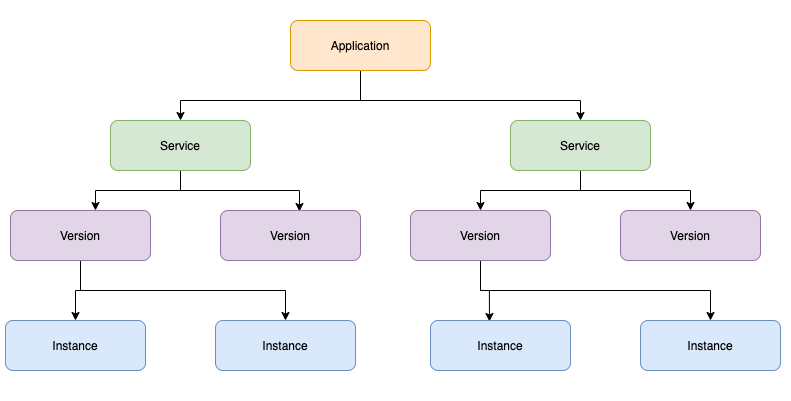

The diagram above was exported from draw.io. Its source (the exported page's mxGraphModel, read from the mxfile embedded in the PNG):
<mxGraphModel dx="1106" dy="837" grid="1" gridSize="10" guides="1" tooltips="1" connect="1" arrows="1" fold="1" page="1" pageScale="1" pageWidth="827" pageHeight="1169" math="0" shadow="0">
  <root>
    <mxCell id="0" />
    <mxCell id="1" parent="0" />
    <mxCell id="Pa_U6l0PrrlU8tWihL5D-24" value="" style="rounded=0;whiteSpace=wrap;html=1;strokeColor=#FFFFFF;" vertex="1" parent="1">
      <mxGeometry x="30" y="100" width="790" height="400" as="geometry" />
    </mxCell>
    <mxCell id="Pa_U6l0PrrlU8tWihL5D-13" style="edgeStyle=orthogonalEdgeStyle;rounded=0;orthogonalLoop=1;jettySize=auto;html=1;entryX=0.5;entryY=0;entryDx=0;entryDy=0;" edge="1" parent="1" target="Pa_U6l0PrrlU8tWihL5D-2">
      <mxGeometry relative="1" as="geometry">
        <mxPoint x="390" y="170" as="sourcePoint" />
        <Array as="points">
          <mxPoint x="390" y="200" />
          <mxPoint x="210" y="200" />
        </Array>
      </mxGeometry>
    </mxCell>
    <mxCell id="Pa_U6l0PrrlU8tWihL5D-14" style="edgeStyle=orthogonalEdgeStyle;rounded=0;orthogonalLoop=1;jettySize=auto;html=1;entryX=0.5;entryY=0;entryDx=0;entryDy=0;exitX=0.5;exitY=1;exitDx=0;exitDy=0;" edge="1" parent="1" source="Pa_U6l0PrrlU8tWihL5D-1" target="Pa_U6l0PrrlU8tWihL5D-6">
      <mxGeometry relative="1" as="geometry">
        <Array as="points">
          <mxPoint x="390" y="200" />
          <mxPoint x="610" y="200" />
        </Array>
      </mxGeometry>
    </mxCell>
    <mxCell id="Pa_U6l0PrrlU8tWihL5D-1" value="Application" style="rounded=1;whiteSpace=wrap;html=1;fillColor=#ffe6cc;strokeColor=#d79b00;" vertex="1" parent="1">
      <mxGeometry x="320" y="120" width="140" height="50" as="geometry" />
    </mxCell>
    <mxCell id="Pa_U6l0PrrlU8tWihL5D-15" style="edgeStyle=orthogonalEdgeStyle;rounded=0;orthogonalLoop=1;jettySize=auto;html=1;entryX=0.607;entryY=0;entryDx=0;entryDy=0;entryPerimeter=0;" edge="1" parent="1" source="Pa_U6l0PrrlU8tWihL5D-2" target="Pa_U6l0PrrlU8tWihL5D-4">
      <mxGeometry relative="1" as="geometry" />
    </mxCell>
    <mxCell id="Pa_U6l0PrrlU8tWihL5D-16" style="edgeStyle=orthogonalEdgeStyle;rounded=0;orthogonalLoop=1;jettySize=auto;html=1;entryX=0.564;entryY=0.02;entryDx=0;entryDy=0;entryPerimeter=0;" edge="1" parent="1" source="Pa_U6l0PrrlU8tWihL5D-2" target="Pa_U6l0PrrlU8tWihL5D-5">
      <mxGeometry relative="1" as="geometry" />
    </mxCell>
    <mxCell id="Pa_U6l0PrrlU8tWihL5D-2" value="Service" style="rounded=1;whiteSpace=wrap;html=1;fillColor=#d5e8d4;strokeColor=#82b366;" vertex="1" parent="1">
      <mxGeometry x="140" y="220" width="140" height="50" as="geometry" />
    </mxCell>
    <mxCell id="Pa_U6l0PrrlU8tWihL5D-19" style="edgeStyle=orthogonalEdgeStyle;rounded=0;orthogonalLoop=1;jettySize=auto;html=1;entryX=0.5;entryY=0;entryDx=0;entryDy=0;" edge="1" parent="1" source="Pa_U6l0PrrlU8tWihL5D-4" target="Pa_U6l0PrrlU8tWihL5D-9">
      <mxGeometry relative="1" as="geometry" />
    </mxCell>
    <mxCell id="Pa_U6l0PrrlU8tWihL5D-20" style="edgeStyle=orthogonalEdgeStyle;rounded=0;orthogonalLoop=1;jettySize=auto;html=1;" edge="1" parent="1" source="Pa_U6l0PrrlU8tWihL5D-4" target="Pa_U6l0PrrlU8tWihL5D-10">
      <mxGeometry relative="1" as="geometry">
        <Array as="points">
          <mxPoint x="110" y="390" />
          <mxPoint x="315" y="390" />
        </Array>
      </mxGeometry>
    </mxCell>
    <mxCell id="Pa_U6l0PrrlU8tWihL5D-4" value="Version" style="rounded=1;whiteSpace=wrap;html=1;fillColor=#e1d5e7;strokeColor=#9673a6;" vertex="1" parent="1">
      <mxGeometry x="40" y="310" width="140" height="50" as="geometry" />
    </mxCell>
    <mxCell id="Pa_U6l0PrrlU8tWihL5D-5" value="Version" style="rounded=1;whiteSpace=wrap;html=1;fillColor=#e1d5e7;strokeColor=#9673a6;" vertex="1" parent="1">
      <mxGeometry x="250" y="310" width="140" height="50" as="geometry" />
    </mxCell>
    <mxCell id="Pa_U6l0PrrlU8tWihL5D-17" style="edgeStyle=orthogonalEdgeStyle;rounded=0;orthogonalLoop=1;jettySize=auto;html=1;entryX=0.5;entryY=0;entryDx=0;entryDy=0;" edge="1" parent="1" source="Pa_U6l0PrrlU8tWihL5D-6" target="Pa_U6l0PrrlU8tWihL5D-7">
      <mxGeometry relative="1" as="geometry" />
    </mxCell>
    <mxCell id="Pa_U6l0PrrlU8tWihL5D-18" style="edgeStyle=orthogonalEdgeStyle;rounded=0;orthogonalLoop=1;jettySize=auto;html=1;entryX=0.5;entryY=0;entryDx=0;entryDy=0;" edge="1" parent="1" source="Pa_U6l0PrrlU8tWihL5D-6" target="Pa_U6l0PrrlU8tWihL5D-8">
      <mxGeometry relative="1" as="geometry" />
    </mxCell>
    <mxCell id="Pa_U6l0PrrlU8tWihL5D-6" value="Service" style="rounded=1;whiteSpace=wrap;html=1;fillColor=#d5e8d4;strokeColor=#82b366;" vertex="1" parent="1">
      <mxGeometry x="540" y="220" width="140" height="50" as="geometry" />
    </mxCell>
    <mxCell id="Pa_U6l0PrrlU8tWihL5D-21" style="edgeStyle=orthogonalEdgeStyle;rounded=0;orthogonalLoop=1;jettySize=auto;html=1;entryX=0.421;entryY=0.02;entryDx=0;entryDy=0;entryPerimeter=0;" edge="1" parent="1" source="Pa_U6l0PrrlU8tWihL5D-7" target="Pa_U6l0PrrlU8tWihL5D-11">
      <mxGeometry relative="1" as="geometry" />
    </mxCell>
    <mxCell id="Pa_U6l0PrrlU8tWihL5D-22" style="edgeStyle=orthogonalEdgeStyle;rounded=0;orthogonalLoop=1;jettySize=auto;html=1;" edge="1" parent="1" source="Pa_U6l0PrrlU8tWihL5D-7" target="Pa_U6l0PrrlU8tWihL5D-12">
      <mxGeometry relative="1" as="geometry">
        <Array as="points">
          <mxPoint x="510" y="390" />
          <mxPoint x="740" y="390" />
        </Array>
      </mxGeometry>
    </mxCell>
    <mxCell id="Pa_U6l0PrrlU8tWihL5D-7" value="Version" style="rounded=1;whiteSpace=wrap;html=1;fillColor=#e1d5e7;strokeColor=#9673a6;" vertex="1" parent="1">
      <mxGeometry x="440" y="310" width="140" height="50" as="geometry" />
    </mxCell>
    <mxCell id="Pa_U6l0PrrlU8tWihL5D-8" value="Version" style="rounded=1;whiteSpace=wrap;html=1;fillColor=#e1d5e7;strokeColor=#9673a6;" vertex="1" parent="1">
      <mxGeometry x="650" y="310" width="140" height="50" as="geometry" />
    </mxCell>
    <mxCell id="Pa_U6l0PrrlU8tWihL5D-9" value="Instance" style="rounded=1;whiteSpace=wrap;html=1;fillColor=#dae8fc;strokeColor=#6c8ebf;" vertex="1" parent="1">
      <mxGeometry x="35" y="420" width="140" height="50" as="geometry" />
    </mxCell>
    <mxCell id="Pa_U6l0PrrlU8tWihL5D-10" value="Instance" style="rounded=1;whiteSpace=wrap;html=1;fillColor=#dae8fc;strokeColor=#6c8ebf;" vertex="1" parent="1">
      <mxGeometry x="245" y="420" width="140" height="50" as="geometry" />
    </mxCell>
    <mxCell id="Pa_U6l0PrrlU8tWihL5D-11" value="Instance" style="rounded=1;whiteSpace=wrap;html=1;fillColor=#dae8fc;strokeColor=#6c8ebf;" vertex="1" parent="1">
      <mxGeometry x="460" y="420" width="140" height="50" as="geometry" />
    </mxCell>
    <mxCell id="Pa_U6l0PrrlU8tWihL5D-12" value="Instance" style="rounded=1;whiteSpace=wrap;html=1;fillColor=#dae8fc;strokeColor=#6c8ebf;" vertex="1" parent="1">
      <mxGeometry x="670" y="420" width="140" height="50" as="geometry" />
    </mxCell>
  </root>
</mxGraphModel>